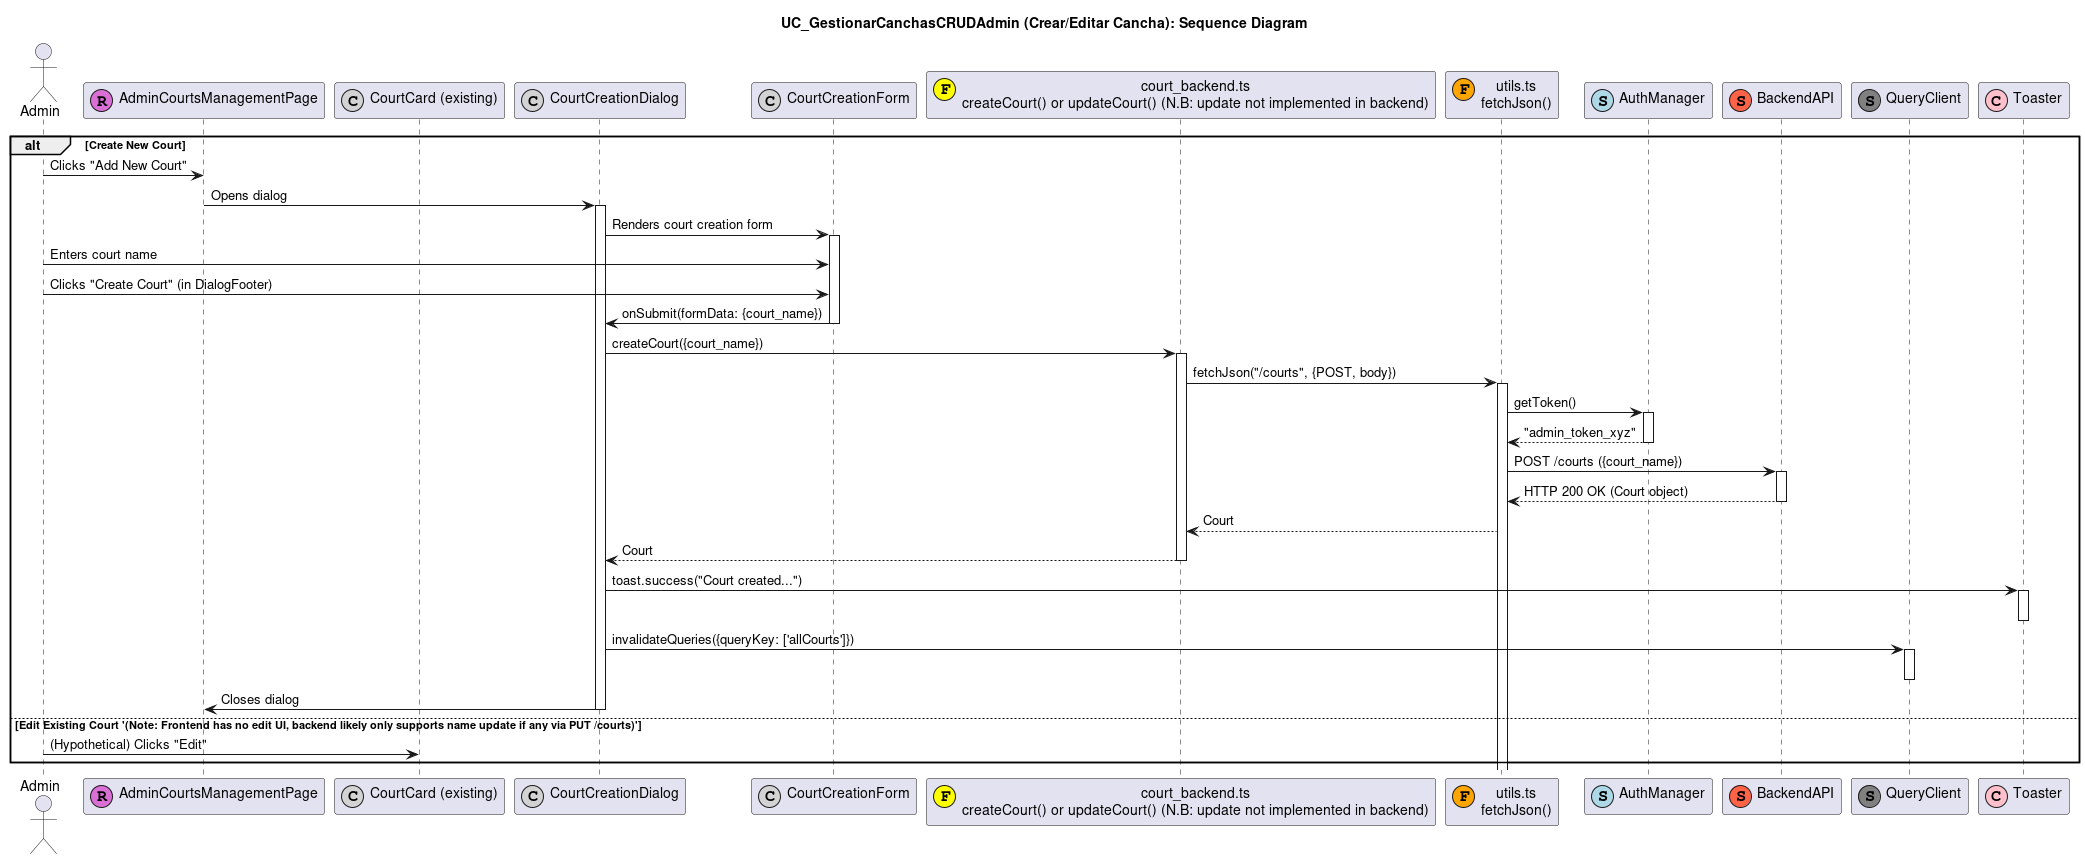

The diagram above was rendered by PlantUML. Its source (embedded in the PNG):
@startuml
title UC_GestionarCanchasCRUDAdmin (Crear/Editar Cancha): Sequence Diagram

actor "Admin" as AdminUser
participant "AdminCourtsManagementPage" as CourtMgmtPage <<(R,orchid)>>
participant "CourtCard (existing)" as CourtCardUI <<(C,lightgrey)>>
participant "CourtCreationDialog" as CourtCreateDialog <<(C,lightgrey)>>
participant "CourtCreationForm" as CourtFormUI <<(C,lightgrey)>>
participant "court_backend.ts\ncreateCourt() or updateCourt() (N.B: update not implemented in backend)" as CourtBackend <<(F,yellow)>>
participant "utils.ts\nfetchJson()" as FetchUtil <<(F,orange)>>
participant "AuthManager" as AuthMgr <<(S,lightblue)>>
participant "BackendAPI" as API <<(S,tomato)>>
participant "QueryClient" as QueryClient <<(S,grey)>>
participant "Toaster" as Toaster <<(C,pink)>>

alt Create New Court
  AdminUser -> CourtMgmtPage : Clicks "Add New Court"
  CourtMgmtPage -> CourtCreateDialog : Opens dialog
  activate CourtCreateDialog
  CourtCreateDialog -> CourtFormUI : Renders court creation form
  activate CourtFormUI
  AdminUser -> CourtFormUI : Enters court name
  AdminUser -> CourtFormUI : Clicks "Create Court" (in DialogFooter)
  CourtFormUI -> CourtCreateDialog : onSubmit(formData: {court_name})
  deactivate CourtFormUI

  CourtCreateDialog -> CourtBackend : createCourt({court_name})
  activate CourtBackend
  CourtBackend -> FetchUtil : fetchJson("/courts", {POST, body})
  activate FetchUtil
  FetchUtil -> AuthMgr : getToken()
  activate AuthMgr
  AuthMgr --> FetchUtil : "admin_token_xyz"
  deactivate AuthMgr
  FetchUtil -> API : POST /courts ({court_name})
  activate API
  API --> FetchUtil : HTTP 200 OK (Court object)
  deactivate API
  FetchUtil --> CourtBackend : Court
  CourtBackend --> CourtCreateDialog : Court
  deactivate CourtBackend

  CourtCreateDialog -> Toaster : toast.success("Court created...")
  activate Toaster
  deactivate Toaster
  CourtCreateDialog -> QueryClient : invalidateQueries({queryKey: ['allCourts']})
  activate QueryClient
  deactivate QueryClient
  CourtCreateDialog -> CourtMgmtPage : Closes dialog
  deactivate CourtCreateDialog
else Edit Existing Court '(Note: Frontend has no edit UI, backend likely only supports name update if any via PUT /courts)'
  ' Admin would need a separate "Edit Court" dialog and form similar to create '
  ' For now, this path is hypothetical based on standard CRUD '
  AdminUser -> CourtCardUI : (Hypothetical) Clicks "Edit"
  ' ... similar flow to create but with PUT and pre-filled form ... '
  ' CatBackend would call updateCourt (if it existed with similar signature to createCourt) '
  ' API would be PUT /courts/{courtId} '
end

deactivate CourtMgmtPage

@enduml